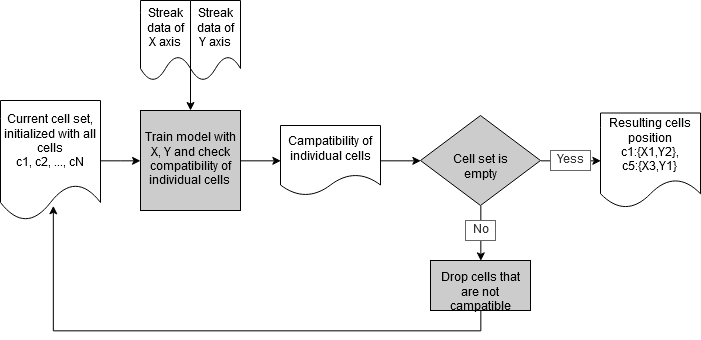

The diagram above was exported from draw.io. Its source (the exported page's mxGraphModel, read from the mxfile embedded in the PNG):
<mxGraphModel dx="1218" dy="723" grid="1" gridSize="10" guides="1" tooltips="1" connect="1" arrows="1" fold="1" page="1" pageScale="1" pageWidth="827" pageHeight="1169" math="0" shadow="0">
  <root>
    <mxCell id="0" />
    <mxCell id="1" parent="0" />
    <mxCell id="YTaPWcKqO8xsnV9OxAtO-20" style="edgeStyle=orthogonalEdgeStyle;rounded=0;orthogonalLoop=1;jettySize=auto;html=1;exitX=1;exitY=0.5;exitDx=0;exitDy=0;" edge="1" parent="1" source="YTaPWcKqO8xsnV9OxAtO-5" target="YTaPWcKqO8xsnV9OxAtO-7">
      <mxGeometry relative="1" as="geometry" />
    </mxCell>
    <mxCell id="YTaPWcKqO8xsnV9OxAtO-5" value="&lt;div&gt;Current cell set,&lt;/div&gt;&lt;div&gt;initialized with all cells&lt;/div&gt;&lt;div&gt;c1, c2, ..., cN&lt;br&gt;&lt;/div&gt;" style="shape=document;whiteSpace=wrap;html=1;boundedLbl=1;" vertex="1" parent="1">
      <mxGeometry x="100" y="230" width="100" height="120" as="geometry" />
    </mxCell>
    <mxCell id="YTaPWcKqO8xsnV9OxAtO-21" style="edgeStyle=orthogonalEdgeStyle;rounded=0;orthogonalLoop=1;jettySize=auto;html=1;exitX=1;exitY=0.5;exitDx=0;exitDy=0;entryX=0;entryY=0.5;entryDx=0;entryDy=0;" edge="1" parent="1" source="YTaPWcKqO8xsnV9OxAtO-7" target="YTaPWcKqO8xsnV9OxAtO-10">
      <mxGeometry relative="1" as="geometry" />
    </mxCell>
    <mxCell id="YTaPWcKqO8xsnV9OxAtO-7" value="Train model with X, Y and check &lt;span&gt;&lt;/span&gt;&lt;span id=&quot;tran_0_8&quot; class=&quot;&quot;&gt;compatibility&lt;/span&gt;&lt;span&gt; of individual cells&lt;br&gt;&lt;/span&gt;" style="whiteSpace=wrap;html=1;aspect=fixed;shadow=0;fillColor=#CCCCCC;" vertex="1" parent="1">
      <mxGeometry x="240" y="240" width="100" height="100" as="geometry" />
    </mxCell>
    <mxCell id="YTaPWcKqO8xsnV9OxAtO-22" style="edgeStyle=orthogonalEdgeStyle;rounded=0;orthogonalLoop=1;jettySize=auto;html=1;exitX=1;exitY=0.5;exitDx=0;exitDy=0;entryX=0;entryY=0.5;entryDx=0;entryDy=0;" edge="1" parent="1" source="YTaPWcKqO8xsnV9OxAtO-10" target="YTaPWcKqO8xsnV9OxAtO-13">
      <mxGeometry relative="1" as="geometry" />
    </mxCell>
    <mxCell id="YTaPWcKqO8xsnV9OxAtO-10" value="Campatibility of individual cells" style="shape=document;whiteSpace=wrap;html=1;boundedLbl=1;" vertex="1" parent="1">
      <mxGeometry x="380" y="255" width="100" height="70" as="geometry" />
    </mxCell>
    <mxCell id="YTaPWcKqO8xsnV9OxAtO-24" style="edgeStyle=orthogonalEdgeStyle;rounded=0;orthogonalLoop=1;jettySize=auto;html=1;exitX=1;exitY=0.5;exitDx=0;exitDy=0;entryX=0;entryY=0.5;entryDx=0;entryDy=0;" edge="1" parent="1" source="YTaPWcKqO8xsnV9OxAtO-13" target="YTaPWcKqO8xsnV9OxAtO-14">
      <mxGeometry relative="1" as="geometry" />
    </mxCell>
    <mxCell id="YTaPWcKqO8xsnV9OxAtO-25" style="edgeStyle=orthogonalEdgeStyle;rounded=0;orthogonalLoop=1;jettySize=auto;html=1;exitX=0.5;exitY=1;exitDx=0;exitDy=0;entryX=0.5;entryY=0;entryDx=0;entryDy=0;" edge="1" parent="1" source="YTaPWcKqO8xsnV9OxAtO-13" target="YTaPWcKqO8xsnV9OxAtO-16">
      <mxGeometry relative="1" as="geometry" />
    </mxCell>
    <mxCell id="YTaPWcKqO8xsnV9OxAtO-13" value="Cell set is empty" style="rhombus;whiteSpace=wrap;html=1;shadow=0;fillColor=#CCCCCC;" vertex="1" parent="1">
      <mxGeometry x="520" y="245" width="120" height="90" as="geometry" />
    </mxCell>
    <mxCell id="YTaPWcKqO8xsnV9OxAtO-14" value="&lt;div&gt;Resulting cells position&lt;/div&gt;&lt;div&gt;c1:{X1,Y2},&lt;/div&gt;&lt;div align=&quot;center&quot;&gt;c5:{X3,Y1} &lt;br&gt;&lt;/div&gt;" style="shape=document;whiteSpace=wrap;html=1;boundedLbl=1;align=center;" vertex="1" parent="1">
      <mxGeometry x="700" y="242.5" width="100" height="95" as="geometry" />
    </mxCell>
    <mxCell id="YTaPWcKqO8xsnV9OxAtO-26" style="edgeStyle=orthogonalEdgeStyle;rounded=0;orthogonalLoop=1;jettySize=auto;html=1;exitX=0.5;exitY=1;exitDx=0;exitDy=0;entryX=0.53;entryY=0.875;entryDx=0;entryDy=0;entryPerimeter=0;" edge="1" parent="1" source="YTaPWcKqO8xsnV9OxAtO-16" target="YTaPWcKqO8xsnV9OxAtO-5">
      <mxGeometry relative="1" as="geometry">
        <mxPoint x="580" y="480" as="targetPoint" />
      </mxGeometry>
    </mxCell>
    <mxCell id="YTaPWcKqO8xsnV9OxAtO-16" value="Drop cells that are not campatible" style="rounded=0;whiteSpace=wrap;html=1;shadow=0;fillColor=#CCCCCC;verticalAlign=middle;horizontal=1;spacing=2;spacingTop=0;" vertex="1" parent="1">
      <mxGeometry x="530" y="390" width="100" height="50" as="geometry" />
    </mxCell>
    <mxCell id="YTaPWcKqO8xsnV9OxAtO-28" value="" style="group" vertex="1" connectable="0" parent="1">
      <mxGeometry x="240" y="130" width="100" height="80" as="geometry" />
    </mxCell>
    <mxCell id="YTaPWcKqO8xsnV9OxAtO-8" value="&lt;div&gt;Streak data of&lt;/div&gt;&lt;div&gt; X axis&lt;br&gt;&lt;/div&gt;" style="shape=document;whiteSpace=wrap;html=1;boundedLbl=1;" vertex="1" parent="YTaPWcKqO8xsnV9OxAtO-28">
      <mxGeometry width="50" height="80" as="geometry" />
    </mxCell>
    <mxCell id="YTaPWcKqO8xsnV9OxAtO-9" value="&lt;div&gt;Streak data of&lt;/div&gt;&lt;div&gt;Y axis&lt;br&gt;&lt;/div&gt;" style="shape=document;whiteSpace=wrap;html=1;boundedLbl=1;" vertex="1" parent="YTaPWcKqO8xsnV9OxAtO-28">
      <mxGeometry x="50" width="50" height="80" as="geometry" />
    </mxCell>
    <mxCell id="YTaPWcKqO8xsnV9OxAtO-30" value="" style="endArrow=classic;html=1;entryX=0.5;entryY=0;entryDx=0;entryDy=0;" edge="1" parent="1" target="YTaPWcKqO8xsnV9OxAtO-7">
      <mxGeometry width="50" height="50" relative="1" as="geometry">
        <mxPoint x="290" y="188" as="sourcePoint" />
        <mxPoint x="150" y="490" as="targetPoint" />
      </mxGeometry>
    </mxCell>
    <mxCell id="YTaPWcKqO8xsnV9OxAtO-32" value="Yess" style="text;html=1;resizable=0;points=[];autosize=1;align=center;verticalAlign=bottom;spacingTop=-4;fillColor=#FFFFFF;strokeColor=#666666;fontColor=#333333;" vertex="1" parent="1">
      <mxGeometry x="650" y="280" width="40" height="20" as="geometry" />
    </mxCell>
    <mxCell id="YTaPWcKqO8xsnV9OxAtO-34" value="No" style="text;html=1;resizable=0;points=[];autosize=1;align=center;verticalAlign=bottom;spacingTop=-4;fillColor=#FFFFFF;strokeColor=#666666;fontColor=#333333;" vertex="1" parent="1">
      <mxGeometry x="565" y="350" width="30" height="20" as="geometry" />
    </mxCell>
  </root>
</mxGraphModel>